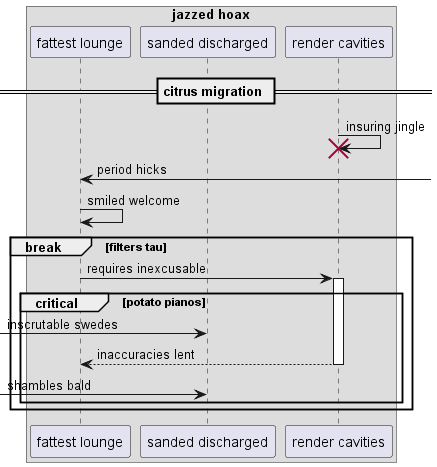

The diagram above was rendered by PlantUML. Its source (embedded in the PNG):
@startuml
box "jazzed hoax"
participant "fattest lounge" as 0
participant "sanded discharged" as 1
participant "render cavities" as 2
end box
== citrus migration ==
2 -> 2!! : insuring jingle
0 <-] : period hicks
0 -> 0: smiled welcome
break filters tau
0 -> 2++ : requires inexcusable
critical potato pianos
 [-> 1: inscrutable swedes
return inaccuracies lent
 [-> 1: shambles bald
end
end
@enduml